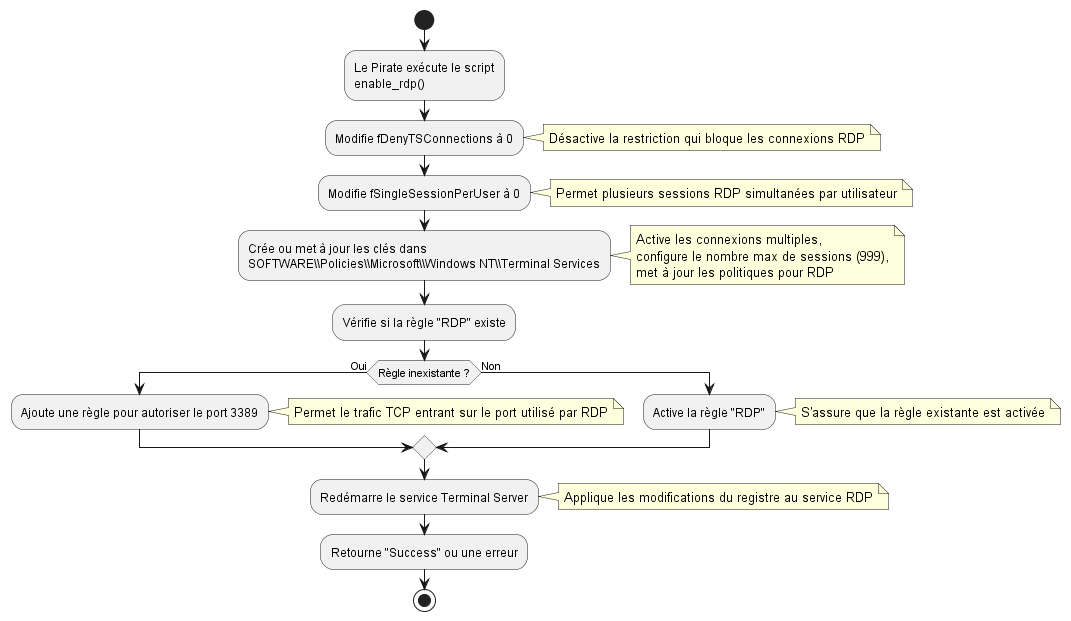

The diagram above was rendered by PlantUML. Its source (embedded in the PNG):
@startuml

start

:Le Pirate exécute le script
enable_rdp();

:Modifie fDenyTSConnections à 0;
note right
Désactive la restriction qui bloque les connexions RDP
end note

:Modifie fSingleSessionPerUser à 0;
note right
Permet plusieurs sessions RDP simultanées par utilisateur
end note

:Crée ou met à jour les clés dans
SOFTWARE\\Policies\\Microsoft\\Windows NT\\Terminal Services;
note right
Active les connexions multiples,
configure le nombre max de sessions (999),
met à jour les politiques pour RDP
end note

:Vérifie si la règle "RDP" existe;
if (Règle inexistante ?) then (Oui)
  :Ajoute une règle pour autoriser le port 3389;
  note right
  Permet le trafic TCP entrant sur le port utilisé par RDP
  end note
else (Non)
  :Active la règle "RDP";
  note right
  S'assure que la règle existante est activée
  end note
endif

:Redémarre le service Terminal Server;
note right
Applique les modifications du registre au service RDP
end note

:Retourne "Success" ou une erreur;

stop

@enduml